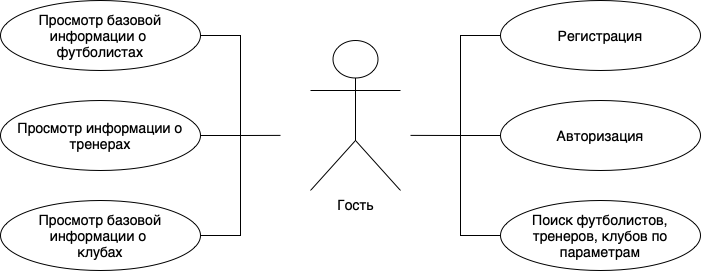

The diagram above was exported from draw.io. Its source (the exported page's mxGraphModel, read from the mxfile embedded in the PNG):
<mxGraphModel dx="1426" dy="825" grid="1" gridSize="10" guides="1" tooltips="1" connect="1" arrows="1" fold="1" page="1" pageScale="1" pageWidth="827" pageHeight="1169" math="0" shadow="0">
  <root>
    <mxCell id="0" />
    <mxCell id="1" parent="0" />
    <mxCell id="2" value="&lt;font style=&quot;font-size: 14px&quot;&gt;Гость&lt;/font&gt;" style="shape=umlActor;verticalLabelPosition=bottom;verticalAlign=top;html=1;" parent="1" vertex="1">
      <mxGeometry x="390" y="160" width="90" height="150" as="geometry" />
    </mxCell>
    <mxCell id="10" style="edgeStyle=orthogonalEdgeStyle;rounded=0;html=1;exitX=0;exitY=0.5;exitDx=0;exitDy=0;entryX=0;entryY=0.5;entryDx=0;entryDy=0;fontSize=14;endArrow=none;endFill=0;strokeColor=default;" parent="1" source="3" target="8" edge="1">
      <mxGeometry relative="1" as="geometry">
        <Array as="points">
          <mxPoint x="540" y="155" />
          <mxPoint x="540" y="355" />
        </Array>
      </mxGeometry>
    </mxCell>
    <mxCell id="3" value="Регистрация" style="ellipse;whiteSpace=wrap;html=1;fontSize=14;" parent="1" vertex="1">
      <mxGeometry x="580" y="120" width="200" height="70" as="geometry" />
    </mxCell>
    <mxCell id="11" style="edgeStyle=orthogonalEdgeStyle;rounded=0;html=1;exitX=0;exitY=0.5;exitDx=0;exitDy=0;fontSize=14;endArrow=none;endFill=0;strokeColor=default;" parent="1" source="4" edge="1">
      <mxGeometry relative="1" as="geometry">
        <mxPoint x="490" y="254.8888888888889" as="targetPoint" />
      </mxGeometry>
    </mxCell>
    <mxCell id="4" value="Авторизация" style="ellipse;whiteSpace=wrap;html=1;fontSize=14;" parent="1" vertex="1">
      <mxGeometry x="580" y="220" width="200" height="70" as="geometry" />
    </mxCell>
    <mxCell id="9" style="edgeStyle=orthogonalEdgeStyle;html=1;exitX=1;exitY=0.5;exitDx=0;exitDy=0;entryX=1;entryY=0.5;entryDx=0;entryDy=0;fontSize=14;strokeColor=default;rounded=0;endArrow=none;endFill=0;" parent="1" source="5" target="7" edge="1">
      <mxGeometry relative="1" as="geometry">
        <Array as="points">
          <mxPoint x="320" y="155" />
          <mxPoint x="320" y="355" />
        </Array>
      </mxGeometry>
    </mxCell>
    <mxCell id="5" value="Просмотр базовой информации о &lt;br&gt;футболистах" style="ellipse;whiteSpace=wrap;html=1;fontSize=14;" parent="1" vertex="1">
      <mxGeometry x="80" y="120" width="200" height="70" as="geometry" />
    </mxCell>
    <mxCell id="12" style="edgeStyle=orthogonalEdgeStyle;rounded=0;html=1;exitX=1;exitY=0.5;exitDx=0;exitDy=0;fontSize=14;endArrow=none;endFill=0;strokeColor=default;" parent="1" source="6" edge="1">
      <mxGeometry relative="1" as="geometry">
        <mxPoint x="360" y="254.8888888888889" as="targetPoint" />
      </mxGeometry>
    </mxCell>
    <mxCell id="6" value="Просмотр информации о &lt;br&gt;тренерах" style="ellipse;whiteSpace=wrap;html=1;fontSize=14;" parent="1" vertex="1">
      <mxGeometry x="80" y="220" width="200" height="70" as="geometry" />
    </mxCell>
    <mxCell id="7" value="Просмотр базовой информации о &lt;br&gt;клубах" style="ellipse;whiteSpace=wrap;html=1;fontSize=14;" parent="1" vertex="1">
      <mxGeometry x="80" y="320" width="200" height="70" as="geometry" />
    </mxCell>
    <mxCell id="8" value="Поиск футболистов, тренеров, клубов по параметрам" style="ellipse;whiteSpace=wrap;html=1;fontSize=14;" parent="1" vertex="1">
      <mxGeometry x="580" y="320" width="200" height="70" as="geometry" />
    </mxCell>
  </root>
</mxGraphModel>